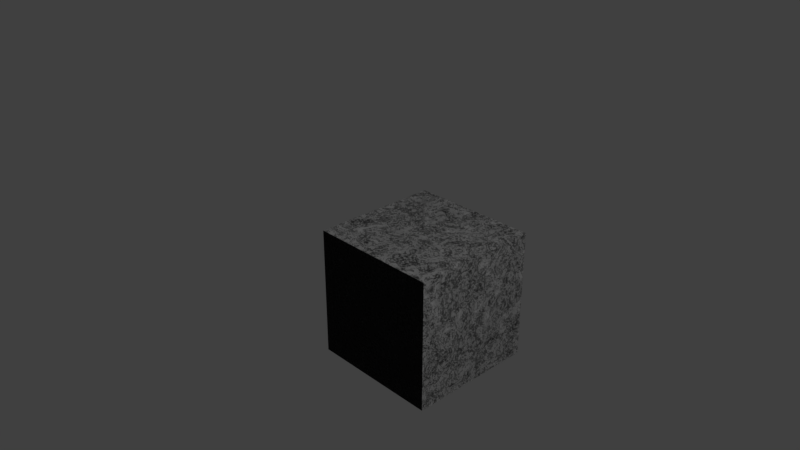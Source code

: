 # Source: StoneyShit.blend  (saved by Blender 2.79.0; exported with 4.5.12 LTS)
import bpy
from mathutils import Matrix  # noqa: F401  (used for matrix-valued properties, if any)

bpy.ops.wm.read_factory_settings(use_empty=True)
scene = bpy.context.scene
scene.name = 'Scene'

# ---- collections
col_collection_1 = bpy.data.collections.new('Collection 1'); scene.collection.children.link(col_collection_1)

# ---- materials (node trees are filled in below, after node groups)
mat_material_test = bpy.data.materials.new('Material TEST')
mat_material_test.alpha_threshold = 0.0
mat_material_test.roughness = 0.5
mat_material_test.line_color = (0.0, 0.0, 0.0, 1.0)

# ---- material node trees
mat_material_test.use_nodes = True; mat_material_test.node_tree.nodes.clear()
_N = mat_material_test.node_tree.nodes; _L = mat_material_test.node_tree.links
n0 = _N.new('ShaderNodeTexVoronoi'); n0.name = 'Voronoi Texture'; n0.location = (-26, 417)
n1 = _N.new('ShaderNodeTexWave'); n1.name = 'Wave Texture'; n1.location = (-46, 181)
n1.bands_direction = 'DIAGONAL'
n1.rings_direction = 'SPHERICAL'
n1.inputs[1].default_value = 4.0
n1.inputs[2].default_value = 10.0
n1.inputs[3].default_value = 16.0
n1.inputs[4].default_value = 5.0
n1.inputs[6].default_value = 1.571
n2 = _N.new('ShaderNodeTexNoise'); n2.name = 'Noise Texture'; n2.location = (-244, 293)
n2.inputs[3].default_value = 16.0
n3 = _N.new('ShaderNodeValToRGB'); n3.name = 'ColorRamp.003'; n3.location = (194, 431)
while len(n3.color_ramp.elements) > 1: n3.color_ramp.elements.remove(n3.color_ramp.elements[-1])
n3.color_ramp.elements[0].position = 0.0; n3.color_ramp.elements[0].color = (0.0, 0.0, 0.0, 1.0)
_e = n3.color_ramp.elements.new(1.0); _e.color = (1.0, 1.0, 1.0, 1.0)
n4 = _N.new('ShaderNodeValToRGB'); n4.name = 'ColorRamp'; n4.location = (210, 156)
while len(n4.color_ramp.elements) > 1: n4.color_ramp.elements.remove(n4.color_ramp.elements[-1])
n4.color_ramp.elements[0].position = 0.0; n4.color_ramp.elements[0].color = (0.0, 0.0, 0.0, 1.0)
_e = n4.color_ramp.elements.new(1.0); _e.color = (1.0, 1.0, 1.0, 1.0)
n5 = _N.new('ShaderNodeMath'); n5.name = 'Math'; n5.location = (516, 284)
n6 = _N.new('ShaderNodeBump'); n6.name = 'Bump'; n6.location = (738, 366)
n6.inputs[1].default_value = 1.0
n6.inputs[2].default_value = 1.0
n7 = _N.new('ShaderNodeBsdfPrincipled'); n7.name = 'Principled BSDF'; n7.location = (933, 597)
n7.width = 257
n7.subsurface_method = 'BURLEY'
n7.inputs[3].default_value = 1.45
n7.inputs[9].default_value = (1.0, 1.0, 1.0)
n8 = _N.new('ShaderNodeOutputMaterial'); n8.name = 'Material Output'; n8.location = (1244, 590)
n9 = _N.new('ShaderNodeMath'); n9.name = 'Math.001'; n9.location = (0, 0)
n9.operation = 'MULTIPLY'
_L.new(n2.outputs[1], n0.inputs[0])
_L.new(n2.outputs[1], n1.inputs[0])
_L.new(n1.outputs[1], n4.inputs[0])
_L.new(n3.outputs[0], n5.inputs[0])
_L.new(n4.outputs[0], n5.inputs[1])
_L.new(n5.outputs[0], n6.inputs[4])
_L.new(n6.outputs[0], n7.inputs[0])
_L.new(n7.outputs[0], n8.inputs[0])
_L.new(n6.outputs[0], n7.inputs[5])
_L.new(n9.outputs[0], n3.inputs[0])
_L.new(n0.outputs[0], n9.inputs[0])
_L.new(n0.outputs[0], n9.inputs[1])
n8.is_active_output = True

# ---- world
world_world = bpy.data.worlds.new('World'); scene.world = world_world
world_world.color = (0.05088, 0.05088, 0.05088)
world_world.use_sun_shadow = False
world_world.sun_shadow_jitter_overblur = 0.0
world_world.cycles.sampling_method = 'MANUAL'

# ---- cameras
cam_camera = bpy.data.cameras.new('Camera')
cam_camera.clip_end = 100.0
cam_camera.lens = 35.0
cam_camera.sensor_width = 32.0
cam_camera.sensor_height = 18.0
cam_camera.ortho_scale = 7.314
cam_camera.dof.focus_distance = 0.0

# ---- lights
light_lamp = bpy.data.lights.new('Lamp', 'POINT')
light_lamp.transmission_factor = 0.0
light_lamp.cutoff_distance = 30.0
light_lamp.energy = 100.0
light_lamp.shadow_buffer_clip_start = 1.001
light_lamp.shadow_soft_size = 0.1
light_lamp.shadow_maximum_resolution = 0.006
light_lamp.use_absolute_resolution = True

# ---- meshes
me_cube = bpy.data.meshes.new('Cube')
me_cube.from_pydata([(1.0, 1.0, -1.0), (1.0, -1.0, -1.0), (-1.0, -1.0, -1.0), (-1.0, 1.0, -1.0), (1.0, 1.0, 1.0), (1.0, -1.0, 1.0), (-1.0, -1.0, 1.0), (-1.0, 1.0, 1.0)], [], [(0, 1, 2, 3), (4, 7, 6, 5), (0, 4, 5, 1), (1, 5, 6, 2), (2, 6, 7, 3), (4, 0, 3, 7)])
_uv = me_cube.uv_layers.new(name='UVMap')
_uv.uv.foreach_set('vector', [1.987e-08, 0.6667, 0.3333, 0.6667, 0.3333, 1.0, 0.0, 1.0, 0.3333, 0.3333, 0.3333, 0.6667, 4.967e-08, 0.6667, 0.0, 0.3333, 0.6667, 0.3333, 0.3333, 0.3333, 0.3333, 0.0, 0.6667, 1.987e-08, 2.98e-08, 0.3333, 0.0, 1.291e-07, 0.3333, 0.0, 0.3333, 0.3333, 1.0, 0.3333, 0.6667, 0.3333, 0.6667, 8.941e-08, 1.0, 0.0, 0.3333, 0.3333, 0.6667, 0.3333, 0.6667, 0.6667, 0.3333, 0.6667])
me_cube.materials.append(mat_material_test)
me_cube.use_remesh_preserve_volume = False
me_cube.use_remesh_preserve_attributes = False
me_cube.use_mirror_vertex_groups = False
me_cube.update()

# ---- objects
ob_cube = bpy.data.objects.new('Cube', me_cube)
ob_lamp = bpy.data.objects.new('Lamp', light_lamp)
ob_camera = bpy.data.objects.new('Camera', cam_camera)

# ---- transforms, parenting, visibility, modifiers, constraints
ob_cube.location = (-0.2122, 1.209, -1.182)
ob_cube.lock_rotations_4d = False
ob_cube.empty_display_type = 'ARROWS'
ob_cube.lineart.crease_threshold = 0.0
ob_lamp.location = (4.076, 1.005, 5.904)
ob_lamp.rotation_euler = (0.6503, 0.05522, 1.866)
ob_lamp.lock_rotations_4d = False
ob_lamp.empty_display_type = 'ARROWS'
ob_lamp.color = (0.0, 0.0, 0.0, 0.0)
ob_lamp.lineart.crease_threshold = 0.0
ob_camera.location = (7.481, -6.508, 5.344)
ob_camera.rotation_euler = (1.109, 0.0, 0.8149)
ob_camera.lock_rotations_4d = False
ob_camera.empty_display_type = 'ARROWS'
ob_camera.color = (0.0, 0.0, 0.0, 0.0)
ob_camera.display_type = 'WIRE'
ob_camera.lineart.crease_threshold = 0.0

# ---- collection membership
col_collection_1.objects.link(ob_cube)
col_collection_1.objects.link(ob_lamp)
col_collection_1.objects.link(ob_camera)

# ---- scene / render settings (as saved in the file)
scene.camera = ob_camera
scene.frame_start = 1; scene.frame_end = 250; scene.frame_set(220)
scene.render.engine = 'CYCLES'
scene.render.resolution_percentage = 50
scene.render.dither_intensity = 0.0
scene.cycles.use_denoising = False
scene.cycles.samples = 128
scene.cycles.sampling_pattern = 'TABULATED_SOBOL'
scene.cycles.use_adaptive_sampling = False
scene.cycles.use_light_tree = False
scene.cycles.blur_glossy = 0.0
scene.cycles.sample_clamp_indirect = 0.0
scene.cycles.bake_type = 'NORMAL'
scene.view_settings.view_transform = 'Standard'
bpy.context.view_layer.update()
